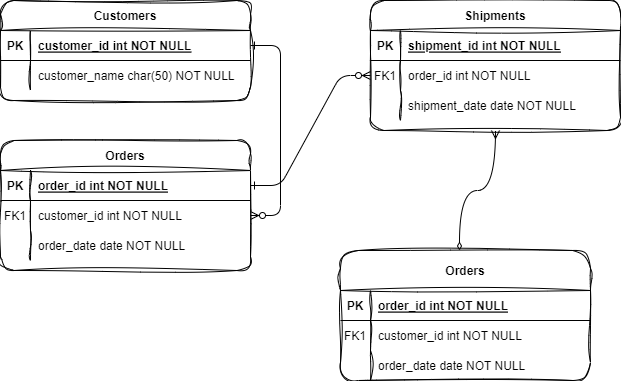

The diagram above was exported from draw.io. Its source (the exported page's mxGraphModel, read from the mxfile embedded in the PNG):
<mxGraphModel dx="1194" dy="766" grid="1" gridSize="10" guides="1" tooltips="1" connect="1" arrows="1" fold="1" page="1" pageScale="1" pageWidth="850" pageHeight="1100" math="0" shadow="0" extFonts="Permanent Marker^https://fonts.googleapis.com/css?family=Permanent+Marker">
  <root>
    <mxCell id="0" />
    <mxCell id="1" parent="0" />
    <mxCell id="C-vyLk0tnHw3VtMMgP7b-1" value="" style="edgeStyle=entityRelationEdgeStyle;endArrow=ERzeroToMany;startArrow=ERone;endFill=1;startFill=0;" parent="1" source="C-vyLk0tnHw3VtMMgP7b-24" target="C-vyLk0tnHw3VtMMgP7b-6" edge="1">
      <mxGeometry width="100" height="100" relative="1" as="geometry">
        <mxPoint x="340" y="720" as="sourcePoint" />
        <mxPoint x="440" y="620" as="targetPoint" />
      </mxGeometry>
    </mxCell>
    <mxCell id="C-vyLk0tnHw3VtMMgP7b-12" value="" style="edgeStyle=entityRelationEdgeStyle;endArrow=ERzeroToMany;startArrow=ERone;endFill=1;startFill=0;" parent="1" source="C-vyLk0tnHw3VtMMgP7b-3" target="C-vyLk0tnHw3VtMMgP7b-17" edge="1">
      <mxGeometry width="100" height="100" relative="1" as="geometry">
        <mxPoint x="400" y="180" as="sourcePoint" />
        <mxPoint x="460" y="205" as="targetPoint" />
      </mxGeometry>
    </mxCell>
    <mxCell id="C-vyLk0tnHw3VtMMgP7b-2" value="Orders" style="shape=table;startSize=30;container=1;collapsible=1;childLayout=tableLayout;fixedRows=1;rowLines=0;fontStyle=1;align=center;resizeLast=1;rounded=1;sketch=1;curveFitting=1;jiggle=2;" parent="1" vertex="1">
      <mxGeometry x="40" y="160" width="250" height="130" as="geometry" />
    </mxCell>
    <mxCell id="C-vyLk0tnHw3VtMMgP7b-3" value="" style="shape=partialRectangle;collapsible=0;dropTarget=0;pointerEvents=0;fillColor=none;points=[[0,0.5],[1,0.5]];portConstraint=eastwest;top=0;left=0;right=0;bottom=1;" parent="C-vyLk0tnHw3VtMMgP7b-2" vertex="1">
      <mxGeometry y="30" width="250" height="30" as="geometry" />
    </mxCell>
    <mxCell id="C-vyLk0tnHw3VtMMgP7b-4" value="PK" style="shape=partialRectangle;overflow=hidden;connectable=0;fillColor=none;top=0;left=0;bottom=0;right=0;fontStyle=1;" parent="C-vyLk0tnHw3VtMMgP7b-3" vertex="1">
      <mxGeometry width="30" height="30" as="geometry">
        <mxRectangle width="30" height="30" as="alternateBounds" />
      </mxGeometry>
    </mxCell>
    <mxCell id="C-vyLk0tnHw3VtMMgP7b-5" value="order_id int NOT NULL " style="shape=partialRectangle;overflow=hidden;connectable=0;fillColor=none;top=0;left=0;bottom=0;right=0;align=left;spacingLeft=6;fontStyle=5;" parent="C-vyLk0tnHw3VtMMgP7b-3" vertex="1">
      <mxGeometry x="30" width="220" height="30" as="geometry">
        <mxRectangle width="220" height="30" as="alternateBounds" />
      </mxGeometry>
    </mxCell>
    <mxCell id="C-vyLk0tnHw3VtMMgP7b-6" value="" style="shape=partialRectangle;collapsible=0;dropTarget=0;pointerEvents=0;fillColor=none;points=[[0,0.5],[1,0.5]];portConstraint=eastwest;top=0;left=0;right=0;bottom=0;" parent="C-vyLk0tnHw3VtMMgP7b-2" vertex="1">
      <mxGeometry y="60" width="250" height="30" as="geometry" />
    </mxCell>
    <mxCell id="C-vyLk0tnHw3VtMMgP7b-7" value="FK1" style="shape=partialRectangle;overflow=hidden;connectable=0;fillColor=none;top=0;left=0;bottom=0;right=0;" parent="C-vyLk0tnHw3VtMMgP7b-6" vertex="1">
      <mxGeometry width="30" height="30" as="geometry">
        <mxRectangle width="30" height="30" as="alternateBounds" />
      </mxGeometry>
    </mxCell>
    <mxCell id="C-vyLk0tnHw3VtMMgP7b-8" value="customer_id int NOT NULL" style="shape=partialRectangle;overflow=hidden;connectable=0;fillColor=none;top=0;left=0;bottom=0;right=0;align=left;spacingLeft=6;" parent="C-vyLk0tnHw3VtMMgP7b-6" vertex="1">
      <mxGeometry x="30" width="220" height="30" as="geometry">
        <mxRectangle width="220" height="30" as="alternateBounds" />
      </mxGeometry>
    </mxCell>
    <mxCell id="C-vyLk0tnHw3VtMMgP7b-9" value="" style="shape=partialRectangle;collapsible=0;dropTarget=0;pointerEvents=0;fillColor=none;points=[[0,0.5],[1,0.5]];portConstraint=eastwest;top=0;left=0;right=0;bottom=0;" parent="C-vyLk0tnHw3VtMMgP7b-2" vertex="1">
      <mxGeometry y="90" width="250" height="30" as="geometry" />
    </mxCell>
    <mxCell id="C-vyLk0tnHw3VtMMgP7b-10" value="" style="shape=partialRectangle;overflow=hidden;connectable=0;fillColor=none;top=0;left=0;bottom=0;right=0;" parent="C-vyLk0tnHw3VtMMgP7b-9" vertex="1">
      <mxGeometry width="30" height="30" as="geometry">
        <mxRectangle width="30" height="30" as="alternateBounds" />
      </mxGeometry>
    </mxCell>
    <mxCell id="C-vyLk0tnHw3VtMMgP7b-11" value="order_date date NOT NULL" style="shape=partialRectangle;overflow=hidden;connectable=0;fillColor=none;top=0;left=0;bottom=0;right=0;align=left;spacingLeft=6;" parent="C-vyLk0tnHw3VtMMgP7b-9" vertex="1">
      <mxGeometry x="30" width="220" height="30" as="geometry">
        <mxRectangle width="220" height="30" as="alternateBounds" />
      </mxGeometry>
    </mxCell>
    <mxCell id="C-vyLk0tnHw3VtMMgP7b-13" value="Shipments" style="shape=table;startSize=30;container=1;collapsible=1;childLayout=tableLayout;fixedRows=1;rowLines=0;fontStyle=1;align=center;resizeLast=1;rounded=1;sketch=1;curveFitting=1;jiggle=2;" parent="1" vertex="1">
      <mxGeometry x="410" y="20" width="250" height="130" as="geometry" />
    </mxCell>
    <mxCell id="C-vyLk0tnHw3VtMMgP7b-14" value="" style="shape=partialRectangle;collapsible=0;dropTarget=0;pointerEvents=0;fillColor=none;points=[[0,0.5],[1,0.5]];portConstraint=eastwest;top=0;left=0;right=0;bottom=1;" parent="C-vyLk0tnHw3VtMMgP7b-13" vertex="1">
      <mxGeometry y="30" width="250" height="30" as="geometry" />
    </mxCell>
    <mxCell id="C-vyLk0tnHw3VtMMgP7b-15" value="PK" style="shape=partialRectangle;overflow=hidden;connectable=0;fillColor=none;top=0;left=0;bottom=0;right=0;fontStyle=1;" parent="C-vyLk0tnHw3VtMMgP7b-14" vertex="1">
      <mxGeometry width="30" height="30" as="geometry">
        <mxRectangle width="30" height="30" as="alternateBounds" />
      </mxGeometry>
    </mxCell>
    <mxCell id="C-vyLk0tnHw3VtMMgP7b-16" value="shipment_id int NOT NULL " style="shape=partialRectangle;overflow=hidden;connectable=0;fillColor=none;top=0;left=0;bottom=0;right=0;align=left;spacingLeft=6;fontStyle=5;" parent="C-vyLk0tnHw3VtMMgP7b-14" vertex="1">
      <mxGeometry x="30" width="220" height="30" as="geometry">
        <mxRectangle width="220" height="30" as="alternateBounds" />
      </mxGeometry>
    </mxCell>
    <mxCell id="C-vyLk0tnHw3VtMMgP7b-17" value="" style="shape=partialRectangle;collapsible=0;dropTarget=0;pointerEvents=0;fillColor=none;points=[[0,0.5],[1,0.5]];portConstraint=eastwest;top=0;left=0;right=0;bottom=0;" parent="C-vyLk0tnHw3VtMMgP7b-13" vertex="1">
      <mxGeometry y="60" width="250" height="30" as="geometry" />
    </mxCell>
    <mxCell id="C-vyLk0tnHw3VtMMgP7b-18" value="FK1" style="shape=partialRectangle;overflow=hidden;connectable=0;fillColor=none;top=0;left=0;bottom=0;right=0;" parent="C-vyLk0tnHw3VtMMgP7b-17" vertex="1">
      <mxGeometry width="30" height="30" as="geometry">
        <mxRectangle width="30" height="30" as="alternateBounds" />
      </mxGeometry>
    </mxCell>
    <mxCell id="C-vyLk0tnHw3VtMMgP7b-19" value="order_id int NOT NULL" style="shape=partialRectangle;overflow=hidden;connectable=0;fillColor=none;top=0;left=0;bottom=0;right=0;align=left;spacingLeft=6;" parent="C-vyLk0tnHw3VtMMgP7b-17" vertex="1">
      <mxGeometry x="30" width="220" height="30" as="geometry">
        <mxRectangle width="220" height="30" as="alternateBounds" />
      </mxGeometry>
    </mxCell>
    <mxCell id="C-vyLk0tnHw3VtMMgP7b-20" value="" style="shape=partialRectangle;collapsible=0;dropTarget=0;pointerEvents=0;fillColor=none;points=[[0,0.5],[1,0.5]];portConstraint=eastwest;top=0;left=0;right=0;bottom=0;" parent="C-vyLk0tnHw3VtMMgP7b-13" vertex="1">
      <mxGeometry y="90" width="250" height="30" as="geometry" />
    </mxCell>
    <mxCell id="C-vyLk0tnHw3VtMMgP7b-21" value="" style="shape=partialRectangle;overflow=hidden;connectable=0;fillColor=none;top=0;left=0;bottom=0;right=0;" parent="C-vyLk0tnHw3VtMMgP7b-20" vertex="1">
      <mxGeometry width="30" height="30" as="geometry">
        <mxRectangle width="30" height="30" as="alternateBounds" />
      </mxGeometry>
    </mxCell>
    <mxCell id="C-vyLk0tnHw3VtMMgP7b-22" value="shipment_date date NOT NULL" style="shape=partialRectangle;overflow=hidden;connectable=0;fillColor=none;top=0;left=0;bottom=0;right=0;align=left;spacingLeft=6;" parent="C-vyLk0tnHw3VtMMgP7b-20" vertex="1">
      <mxGeometry x="30" width="220" height="30" as="geometry">
        <mxRectangle width="220" height="30" as="alternateBounds" />
      </mxGeometry>
    </mxCell>
    <mxCell id="C-vyLk0tnHw3VtMMgP7b-23" value="Customers" style="shape=table;startSize=30;container=1;collapsible=1;childLayout=tableLayout;fixedRows=1;rowLines=0;fontStyle=1;align=center;resizeLast=1;rounded=1;sketch=1;curveFitting=1;jiggle=2;" parent="1" vertex="1">
      <mxGeometry x="40" y="20" width="250" height="100" as="geometry" />
    </mxCell>
    <mxCell id="C-vyLk0tnHw3VtMMgP7b-24" value="" style="shape=partialRectangle;collapsible=0;dropTarget=0;pointerEvents=0;fillColor=none;points=[[0,0.5],[1,0.5]];portConstraint=eastwest;top=0;left=0;right=0;bottom=1;" parent="C-vyLk0tnHw3VtMMgP7b-23" vertex="1">
      <mxGeometry y="30" width="250" height="30" as="geometry" />
    </mxCell>
    <mxCell id="C-vyLk0tnHw3VtMMgP7b-25" value="PK" style="shape=partialRectangle;overflow=hidden;connectable=0;fillColor=none;top=0;left=0;bottom=0;right=0;fontStyle=1;" parent="C-vyLk0tnHw3VtMMgP7b-24" vertex="1">
      <mxGeometry width="30" height="30" as="geometry">
        <mxRectangle width="30" height="30" as="alternateBounds" />
      </mxGeometry>
    </mxCell>
    <mxCell id="C-vyLk0tnHw3VtMMgP7b-26" value="customer_id int NOT NULL " style="shape=partialRectangle;overflow=hidden;connectable=0;fillColor=none;top=0;left=0;bottom=0;right=0;align=left;spacingLeft=6;fontStyle=5;" parent="C-vyLk0tnHw3VtMMgP7b-24" vertex="1">
      <mxGeometry x="30" width="220" height="30" as="geometry">
        <mxRectangle width="220" height="30" as="alternateBounds" />
      </mxGeometry>
    </mxCell>
    <mxCell id="C-vyLk0tnHw3VtMMgP7b-27" value="" style="shape=partialRectangle;collapsible=0;dropTarget=0;pointerEvents=0;fillColor=none;points=[[0,0.5],[1,0.5]];portConstraint=eastwest;top=0;left=0;right=0;bottom=0;" parent="C-vyLk0tnHw3VtMMgP7b-23" vertex="1">
      <mxGeometry y="60" width="250" height="30" as="geometry" />
    </mxCell>
    <mxCell id="C-vyLk0tnHw3VtMMgP7b-28" value="" style="shape=partialRectangle;overflow=hidden;connectable=0;fillColor=none;top=0;left=0;bottom=0;right=0;" parent="C-vyLk0tnHw3VtMMgP7b-27" vertex="1">
      <mxGeometry width="30" height="30" as="geometry">
        <mxRectangle width="30" height="30" as="alternateBounds" />
      </mxGeometry>
    </mxCell>
    <mxCell id="C-vyLk0tnHw3VtMMgP7b-29" value="customer_name char(50) NOT NULL" style="shape=partialRectangle;overflow=hidden;connectable=0;fillColor=none;top=0;left=0;bottom=0;right=0;align=left;spacingLeft=6;" parent="C-vyLk0tnHw3VtMMgP7b-27" vertex="1">
      <mxGeometry x="30" width="220" height="30" as="geometry">
        <mxRectangle width="220" height="30" as="alternateBounds" />
      </mxGeometry>
    </mxCell>
    <mxCell id="5qGjv2RHxHA0A_blGwtg-9" value="Orders" style="shape=table;startSize=40;container=1;collapsible=1;childLayout=tableLayout;fixedRows=1;rowLines=0;fontStyle=1;align=center;resizeLast=1;rounded=1;shadow=0;swimlaneLine=1;sketch=1;curveFitting=1;jiggle=2;" vertex="1" parent="1">
      <mxGeometry x="380" y="270" width="250" height="130" as="geometry" />
    </mxCell>
    <mxCell id="5qGjv2RHxHA0A_blGwtg-10" value="" style="shape=partialRectangle;collapsible=0;dropTarget=0;pointerEvents=0;fillColor=none;points=[[0,0.5],[1,0.5]];portConstraint=eastwest;top=0;left=0;right=0;bottom=1;" vertex="1" parent="5qGjv2RHxHA0A_blGwtg-9">
      <mxGeometry y="40" width="250" height="30" as="geometry" />
    </mxCell>
    <mxCell id="5qGjv2RHxHA0A_blGwtg-11" value="PK" style="shape=partialRectangle;overflow=hidden;connectable=0;fillColor=none;top=0;left=0;bottom=0;right=0;fontStyle=1;" vertex="1" parent="5qGjv2RHxHA0A_blGwtg-10">
      <mxGeometry width="30" height="30" as="geometry">
        <mxRectangle width="30" height="30" as="alternateBounds" />
      </mxGeometry>
    </mxCell>
    <mxCell id="5qGjv2RHxHA0A_blGwtg-12" value="order_id int NOT NULL " style="shape=partialRectangle;overflow=hidden;connectable=0;fillColor=none;top=0;left=0;bottom=0;right=0;align=left;spacingLeft=6;fontStyle=5;" vertex="1" parent="5qGjv2RHxHA0A_blGwtg-10">
      <mxGeometry x="30" width="220" height="30" as="geometry">
        <mxRectangle width="220" height="30" as="alternateBounds" />
      </mxGeometry>
    </mxCell>
    <mxCell id="5qGjv2RHxHA0A_blGwtg-13" value="" style="shape=partialRectangle;collapsible=0;dropTarget=0;pointerEvents=0;fillColor=none;points=[[0,0.5],[1,0.5]];portConstraint=eastwest;top=0;left=0;right=0;bottom=0;" vertex="1" parent="5qGjv2RHxHA0A_blGwtg-9">
      <mxGeometry y="70" width="250" height="30" as="geometry" />
    </mxCell>
    <mxCell id="5qGjv2RHxHA0A_blGwtg-14" value="FK1" style="shape=partialRectangle;overflow=hidden;connectable=0;fillColor=none;top=0;left=0;bottom=0;right=0;" vertex="1" parent="5qGjv2RHxHA0A_blGwtg-13">
      <mxGeometry width="30" height="30" as="geometry">
        <mxRectangle width="30" height="30" as="alternateBounds" />
      </mxGeometry>
    </mxCell>
    <mxCell id="5qGjv2RHxHA0A_blGwtg-15" value="customer_id int NOT NULL" style="shape=partialRectangle;overflow=hidden;connectable=0;fillColor=none;top=0;left=0;bottom=0;right=0;align=left;spacingLeft=6;" vertex="1" parent="5qGjv2RHxHA0A_blGwtg-13">
      <mxGeometry x="30" width="220" height="30" as="geometry">
        <mxRectangle width="220" height="30" as="alternateBounds" />
      </mxGeometry>
    </mxCell>
    <mxCell id="5qGjv2RHxHA0A_blGwtg-16" value="" style="shape=partialRectangle;collapsible=0;dropTarget=0;pointerEvents=0;fillColor=none;points=[[0,0.5],[1,0.5]];portConstraint=eastwest;top=0;left=0;right=0;bottom=0;" vertex="1" parent="5qGjv2RHxHA0A_blGwtg-9">
      <mxGeometry y="100" width="250" height="30" as="geometry" />
    </mxCell>
    <mxCell id="5qGjv2RHxHA0A_blGwtg-17" value="" style="shape=partialRectangle;overflow=hidden;connectable=0;fillColor=none;top=0;left=0;bottom=0;right=0;" vertex="1" parent="5qGjv2RHxHA0A_blGwtg-16">
      <mxGeometry width="30" height="30" as="geometry">
        <mxRectangle width="30" height="30" as="alternateBounds" />
      </mxGeometry>
    </mxCell>
    <mxCell id="5qGjv2RHxHA0A_blGwtg-18" value="order_date date NOT NULL" style="shape=partialRectangle;overflow=hidden;connectable=0;fillColor=none;top=0;left=0;bottom=0;right=0;align=left;spacingLeft=6;" vertex="1" parent="5qGjv2RHxHA0A_blGwtg-16">
      <mxGeometry x="30" width="220" height="30" as="geometry">
        <mxRectangle width="220" height="30" as="alternateBounds" />
      </mxGeometry>
    </mxCell>
    <mxCell id="5qGjv2RHxHA0A_blGwtg-19" value="" style="endArrow=ERmany;startArrow=diamondThin;html=1;rounded=1;entryX=0.5;entryY=1;entryDx=0;entryDy=0;exitX=0.476;exitY=0;exitDx=0;exitDy=0;exitPerimeter=0;endFill=0;edgeStyle=orthogonalEdgeStyle;curved=1;startFill=0;" edge="1" parent="1" source="5qGjv2RHxHA0A_blGwtg-9" target="C-vyLk0tnHw3VtMMgP7b-13">
      <mxGeometry width="50" height="50" relative="1" as="geometry">
        <mxPoint x="400" y="420" as="sourcePoint" />
        <mxPoint x="450" y="370" as="targetPoint" />
      </mxGeometry>
    </mxCell>
  </root>
</mxGraphModel>